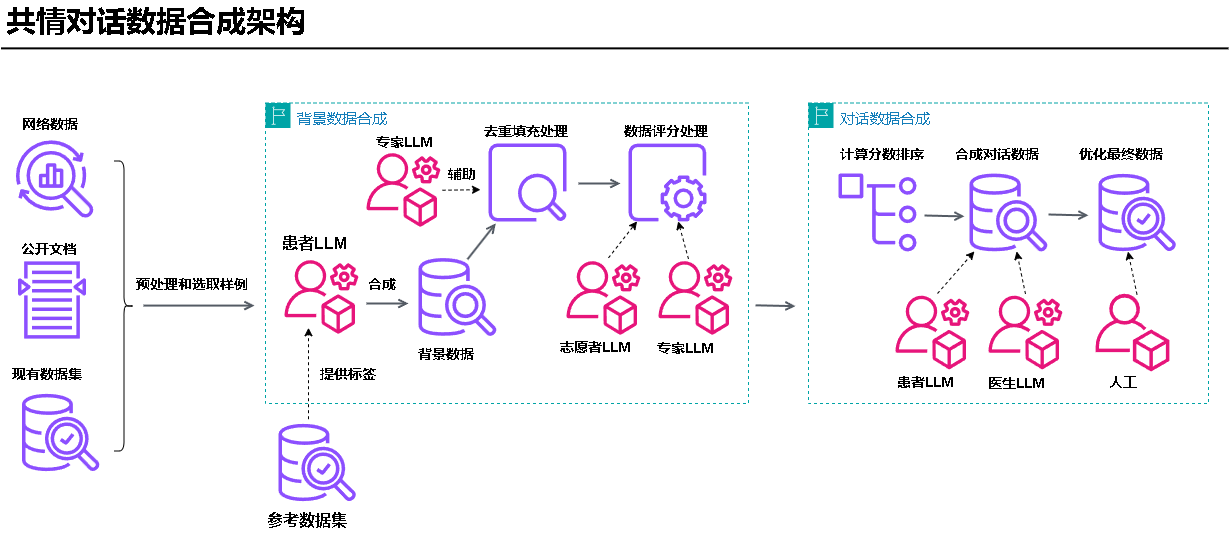

The diagram above was exported from draw.io. Its source (the exported page's mxGraphModel, read from the mxfile embedded in the PNG):
<mxGraphModel dx="1305" dy="718" grid="1" gridSize="10" guides="1" tooltips="1" connect="1" arrows="1" fold="1" page="1" pageScale="1" pageWidth="1169" pageHeight="827" math="0" shadow="0">
  <root>
    <mxCell id="0" />
    <mxCell id="1" parent="0" />
    <mxCell id="-QjtrjUzRDEMRZ5MF8oH-47" value="共情对话数据合成架构" style="text;html=1;resizable=0;points=[];autosize=1;align=left;verticalAlign=top;spacingTop=-4;fontSize=30;fontStyle=1" parent="1" vertex="1">
      <mxGeometry x="56.5" y="96.5" width="330" height="40" as="geometry" />
    </mxCell>
    <mxCell id="SCVMTBWpLvtzJIhz15lM-1" value="" style="line;strokeWidth=2;html=1;fontSize=14;" parent="1" vertex="1">
      <mxGeometry x="52.5" y="139.5" width="1227.5" height="10.73" as="geometry" />
    </mxCell>
    <mxCell id="SCVMTBWpLvtzJIhz15lM-2" value="&lt;span&gt;网络数据&lt;/span&gt;" style="text;html=1;resizable=0;points=[];autosize=1;align=left;verticalAlign=top;spacingTop=-4;fontSize=14;fontStyle=1" parent="1" vertex="1">
      <mxGeometry x="72.5" y="210" width="80" height="20" as="geometry" />
    </mxCell>
    <mxCell id="SCVMTBWpLvtzJIhz15lM-23" value="" style="shape=curlyBracket;whiteSpace=wrap;html=1;rounded=1;fontSize=14;flipH=1;" parent="1" vertex="1">
      <mxGeometry x="165.5" y="257.5" width="20" height="290" as="geometry" />
    </mxCell>
    <mxCell id="Duc4K9M7gjFmPuZsD6SS-3" value="&lt;font style=&quot;font-size: 15px;&quot;&gt;背景数据合成&lt;/font&gt;" style="points=[[0,0],[0.25,0],[0.5,0],[0.75,0],[1,0],[1,0.25],[1,0.5],[1,0.75],[1,1],[0.75,1],[0.5,1],[0.25,1],[0,1],[0,0.75],[0,0.5],[0,0.25]];outlineConnect=0;gradientColor=none;html=1;whiteSpace=wrap;fontSize=12;fontStyle=0;container=1;pointerEvents=0;collapsible=0;recursiveResize=0;shape=mxgraph.aws4.group;grIcon=mxgraph.aws4.group_region;strokeColor=#00A4A6;fillColor=none;verticalAlign=top;align=left;spacingLeft=30;fontColor=#147EBA;dashed=1;" vertex="1" parent="1">
      <mxGeometry x="317" y="199.5" width="483" height="300.5" as="geometry" />
    </mxCell>
    <mxCell id="Duc4K9M7gjFmPuZsD6SS-17" value="" style="sketch=0;outlineConnect=0;fontColor=#232F3E;gradientColor=none;fillColor=#E7157B;strokeColor=none;dashed=0;verticalLabelPosition=bottom;verticalAlign=top;align=center;html=1;fontSize=12;fontStyle=0;aspect=fixed;pointerEvents=1;shape=mxgraph.aws4.organizations_management_account;" vertex="1" parent="Duc4K9M7gjFmPuZsD6SS-3">
      <mxGeometry x="19" y="155" width="74" height="78" as="geometry" />
    </mxCell>
    <mxCell id="Duc4K9M7gjFmPuZsD6SS-22" value="" style="edgeStyle=none;orthogonalLoop=1;jettySize=auto;html=1;rounded=0;dashed=1;" edge="1" parent="Duc4K9M7gjFmPuZsD6SS-3">
      <mxGeometry width="100" relative="1" as="geometry">
        <mxPoint x="43.00000000000004" y="316.21000000000004" as="sourcePoint" />
        <mxPoint x="43.00000000000004" y="224.79000000000002" as="targetPoint" />
        <Array as="points" />
      </mxGeometry>
    </mxCell>
    <mxCell id="SCVMTBWpLvtzJIhz15lM-21" value="患者LLM" style="text;html=1;resizable=0;points=[];autosize=1;align=left;verticalAlign=top;spacingTop=-4;fontSize=16;fontStyle=1" parent="Duc4K9M7gjFmPuZsD6SS-3" vertex="1">
      <mxGeometry x="15" y="128" width="90" height="30" as="geometry" />
    </mxCell>
    <mxCell id="Duc4K9M7gjFmPuZsD6SS-24" value="&lt;span&gt;提供标签&lt;/span&gt;" style="text;html=1;resizable=0;points=[];autosize=1;align=left;verticalAlign=top;spacingTop=-4;fontSize=14;fontStyle=1" vertex="1" parent="Duc4K9M7gjFmPuZsD6SS-3">
      <mxGeometry x="53" y="260.5" width="80" height="20" as="geometry" />
    </mxCell>
    <mxCell id="Duc4K9M7gjFmPuZsD6SS-25" value="" style="edgeStyle=orthogonalEdgeStyle;html=1;endArrow=open;elbow=vertical;startArrow=none;endFill=0;strokeColor=#545B64;rounded=0;fontSize=14;strokeWidth=2;" edge="1" parent="Duc4K9M7gjFmPuZsD6SS-3">
      <mxGeometry x="-0.037" y="20" width="100" relative="1" as="geometry">
        <mxPoint x="101" y="200.5" as="sourcePoint" />
        <mxPoint x="143" y="200.5" as="targetPoint" />
        <mxPoint as="offset" />
      </mxGeometry>
    </mxCell>
    <mxCell id="Duc4K9M7gjFmPuZsD6SS-26" value="" style="sketch=0;outlineConnect=0;fontColor=#232F3E;gradientColor=none;fillColor=#8C4FFF;strokeColor=none;dashed=0;verticalLabelPosition=bottom;verticalAlign=top;align=center;html=1;fontSize=12;fontStyle=0;aspect=fixed;pointerEvents=1;shape=mxgraph.aws4.redshift_query_editor_v20_light;" vertex="1" parent="Duc4K9M7gjFmPuZsD6SS-3">
      <mxGeometry x="153" y="155" width="78" height="78" as="geometry" />
    </mxCell>
    <mxCell id="Duc4K9M7gjFmPuZsD6SS-27" value="&lt;span&gt;合成&lt;/span&gt;" style="text;html=1;resizable=0;points=[];autosize=1;align=left;verticalAlign=top;spacingTop=-4;fontSize=14;fontStyle=1" vertex="1" parent="Duc4K9M7gjFmPuZsD6SS-3">
      <mxGeometry x="101" y="170.5" width="50" height="20" as="geometry" />
    </mxCell>
    <mxCell id="Duc4K9M7gjFmPuZsD6SS-28" value="" style="sketch=0;outlineConnect=0;fontColor=#232F3E;gradientColor=none;fillColor=#8C4FFF;strokeColor=none;dashed=0;verticalLabelPosition=bottom;verticalAlign=top;align=center;html=1;fontSize=12;fontStyle=0;aspect=fixed;pointerEvents=1;shape=mxgraph.aws4.opensearch_service_data_node;" vertex="1" parent="Duc4K9M7gjFmPuZsD6SS-3">
      <mxGeometry x="223" y="40.5" width="78" height="78" as="geometry" />
    </mxCell>
    <mxCell id="Duc4K9M7gjFmPuZsD6SS-29" value="" style="sketch=0;outlineConnect=0;fontColor=#232F3E;gradientColor=none;fillColor=#8C4FFF;strokeColor=none;dashed=0;verticalLabelPosition=bottom;verticalAlign=top;align=center;html=1;fontSize=12;fontStyle=0;aspect=fixed;pointerEvents=1;shape=mxgraph.aws4.opensearch_service_cluster_administrator_node;" vertex="1" parent="Duc4K9M7gjFmPuZsD6SS-3">
      <mxGeometry x="363" y="40.5" width="78" height="78" as="geometry" />
    </mxCell>
    <mxCell id="Duc4K9M7gjFmPuZsD6SS-30" value="" style="html=1;endArrow=open;elbow=vertical;startArrow=none;endFill=0;strokeColor=#545B64;rounded=0;fontSize=14;strokeWidth=2;" edge="1" parent="Duc4K9M7gjFmPuZsD6SS-3">
      <mxGeometry x="-0.037" y="20" width="100" relative="1" as="geometry">
        <mxPoint x="202" y="156.31" as="sourcePoint" />
        <mxPoint x="230.2434779595667" y="120.49822735330213" as="targetPoint" />
        <mxPoint as="offset" />
      </mxGeometry>
    </mxCell>
    <mxCell id="Duc4K9M7gjFmPuZsD6SS-31" value="" style="sketch=0;outlineConnect=0;fontColor=#232F3E;gradientColor=none;fillColor=#E7157B;strokeColor=none;dashed=0;verticalLabelPosition=bottom;verticalAlign=top;align=center;html=1;fontSize=12;fontStyle=0;aspect=fixed;pointerEvents=1;shape=mxgraph.aws4.organizations_management_account;" vertex="1" parent="Duc4K9M7gjFmPuZsD6SS-3">
      <mxGeometry x="301" y="156" width="74" height="78" as="geometry" />
    </mxCell>
    <mxCell id="Duc4K9M7gjFmPuZsD6SS-33" value="" style="sketch=0;outlineConnect=0;fontColor=#232F3E;gradientColor=none;fillColor=#E7157B;strokeColor=none;dashed=0;verticalLabelPosition=bottom;verticalAlign=top;align=center;html=1;fontSize=12;fontStyle=0;aspect=fixed;pointerEvents=1;shape=mxgraph.aws4.organizations_management_account;" vertex="1" parent="Duc4K9M7gjFmPuZsD6SS-3">
      <mxGeometry x="393" y="156" width="74" height="78" as="geometry" />
    </mxCell>
    <mxCell id="Duc4K9M7gjFmPuZsD6SS-34" value="" style="sketch=0;outlineConnect=0;fontColor=#232F3E;gradientColor=none;fillColor=#E7157B;strokeColor=none;dashed=0;verticalLabelPosition=bottom;verticalAlign=top;align=center;html=1;fontSize=12;fontStyle=0;aspect=fixed;pointerEvents=1;shape=mxgraph.aws4.organizations_management_account;" vertex="1" parent="Duc4K9M7gjFmPuZsD6SS-3">
      <mxGeometry x="101" y="48" width="74" height="78" as="geometry" />
    </mxCell>
    <mxCell id="Duc4K9M7gjFmPuZsD6SS-35" value="&lt;span&gt;专家LLM&lt;/span&gt;" style="text;html=1;resizable=0;points=[];autosize=1;align=left;verticalAlign=top;spacingTop=-4;fontSize=14;fontStyle=1" vertex="1" parent="Duc4K9M7gjFmPuZsD6SS-3">
      <mxGeometry x="109" y="28" width="80" height="20" as="geometry" />
    </mxCell>
    <mxCell id="Duc4K9M7gjFmPuZsD6SS-36" value="" style="edgeStyle=none;orthogonalLoop=1;jettySize=auto;html=1;rounded=0;dashed=1;" edge="1" parent="Duc4K9M7gjFmPuZsD6SS-3">
      <mxGeometry width="100" relative="1" as="geometry">
        <mxPoint x="177" y="87.2400000000001" as="sourcePoint" />
        <mxPoint x="215" y="86.66" as="targetPoint" />
        <Array as="points" />
      </mxGeometry>
    </mxCell>
    <mxCell id="Duc4K9M7gjFmPuZsD6SS-37" value="&lt;span&gt;辅助&lt;/span&gt;" style="text;html=1;resizable=0;points=[];autosize=1;align=left;verticalAlign=top;spacingTop=-4;fontSize=14;fontStyle=1" vertex="1" parent="Duc4K9M7gjFmPuZsD6SS-3">
      <mxGeometry x="181" y="60.5" width="50" height="20" as="geometry" />
    </mxCell>
    <mxCell id="Duc4K9M7gjFmPuZsD6SS-38" value="&lt;span&gt;去重填充处理&lt;/span&gt;" style="text;html=1;resizable=0;points=[];autosize=1;align=left;verticalAlign=top;spacingTop=-4;fontSize=14;fontStyle=1" vertex="1" parent="Duc4K9M7gjFmPuZsD6SS-3">
      <mxGeometry x="217" y="17.5" width="110" height="20" as="geometry" />
    </mxCell>
    <mxCell id="Duc4K9M7gjFmPuZsD6SS-40" value="" style="edgeStyle=orthogonalEdgeStyle;html=1;endArrow=open;elbow=vertical;startArrow=none;endFill=0;strokeColor=#545B64;rounded=0;fontSize=14;strokeWidth=2;" edge="1" parent="Duc4K9M7gjFmPuZsD6SS-3">
      <mxGeometry x="-0.037" y="20" width="100" relative="1" as="geometry">
        <mxPoint x="313" y="80.5" as="sourcePoint" />
        <mxPoint x="355" y="80.5" as="targetPoint" />
        <mxPoint as="offset" />
      </mxGeometry>
    </mxCell>
    <mxCell id="Duc4K9M7gjFmPuZsD6SS-41" value="" style="edgeStyle=none;orthogonalLoop=1;jettySize=auto;html=1;rounded=0;dashed=1;" edge="1" parent="Duc4K9M7gjFmPuZsD6SS-3" target="Duc4K9M7gjFmPuZsD6SS-29">
      <mxGeometry width="100" relative="1" as="geometry">
        <mxPoint x="343" y="154.8900000000001" as="sourcePoint" />
        <mxPoint x="381" y="154.30999999999995" as="targetPoint" />
        <Array as="points" />
      </mxGeometry>
    </mxCell>
    <mxCell id="Duc4K9M7gjFmPuZsD6SS-42" value="" style="edgeStyle=none;orthogonalLoop=1;jettySize=auto;html=1;rounded=0;dashed=1;" edge="1" parent="Duc4K9M7gjFmPuZsD6SS-3" target="Duc4K9M7gjFmPuZsD6SS-29">
      <mxGeometry width="100" relative="1" as="geometry">
        <mxPoint x="423" y="156.0000000000001" as="sourcePoint" />
        <mxPoint x="452" y="119.11000000000001" as="targetPoint" />
        <Array as="points" />
      </mxGeometry>
    </mxCell>
    <mxCell id="Duc4K9M7gjFmPuZsD6SS-43" value="&lt;span&gt;志愿者LLM&lt;/span&gt;" style="text;html=1;resizable=0;points=[];autosize=1;align=left;verticalAlign=top;spacingTop=-4;fontSize=14;fontStyle=1" vertex="1" parent="Duc4K9M7gjFmPuZsD6SS-3">
      <mxGeometry x="293" y="233.5" width="90" height="20" as="geometry" />
    </mxCell>
    <mxCell id="Duc4K9M7gjFmPuZsD6SS-44" value="&lt;span&gt;专家LLM&lt;/span&gt;" style="text;html=1;resizable=0;points=[];autosize=1;align=left;verticalAlign=top;spacingTop=-4;fontSize=14;fontStyle=1" vertex="1" parent="Duc4K9M7gjFmPuZsD6SS-3">
      <mxGeometry x="390" y="234" width="80" height="20" as="geometry" />
    </mxCell>
    <mxCell id="Duc4K9M7gjFmPuZsD6SS-45" value="数据评分处理" style="text;html=1;resizable=0;points=[];autosize=1;align=left;verticalAlign=top;spacingTop=-4;fontSize=14;fontStyle=1" vertex="1" parent="Duc4K9M7gjFmPuZsD6SS-3">
      <mxGeometry x="357" y="17.5" width="110" height="20" as="geometry" />
    </mxCell>
    <mxCell id="Duc4K9M7gjFmPuZsD6SS-66" value="&lt;span&gt;背景数据&lt;/span&gt;" style="text;html=1;resizable=0;points=[];autosize=1;align=left;verticalAlign=top;spacingTop=-4;fontSize=14;fontStyle=1" vertex="1" parent="Duc4K9M7gjFmPuZsD6SS-3">
      <mxGeometry x="151" y="240.5" width="80" height="20" as="geometry" />
    </mxCell>
    <mxCell id="Duc4K9M7gjFmPuZsD6SS-7" value="" style="sketch=0;outlineConnect=0;fontColor=#232F3E;gradientColor=none;fillColor=#8C4FFF;strokeColor=none;dashed=0;verticalLabelPosition=bottom;verticalAlign=top;align=center;html=1;fontSize=12;fontStyle=0;aspect=fixed;pointerEvents=1;shape=mxgraph.aws4.search_documents;" vertex="1" parent="1">
      <mxGeometry x="69.5" y="357.5" width="68" height="78" as="geometry" />
    </mxCell>
    <mxCell id="Duc4K9M7gjFmPuZsD6SS-8" value="" style="sketch=0;outlineConnect=0;fontColor=#232F3E;gradientColor=none;fillColor=#8C4FFF;strokeColor=none;dashed=0;verticalLabelPosition=bottom;verticalAlign=top;align=center;html=1;fontSize=12;fontStyle=0;aspect=fixed;pointerEvents=1;shape=mxgraph.aws4.aws_glue_data_quality;" vertex="1" parent="1">
      <mxGeometry x="73.5" y="490" width="78" height="78" as="geometry" />
    </mxCell>
    <mxCell id="Duc4K9M7gjFmPuZsD6SS-9" value="" style="sketch=0;outlineConnect=0;fontColor=#232F3E;gradientColor=none;fillColor=#8C4FFF;strokeColor=none;dashed=0;verticalLabelPosition=bottom;verticalAlign=top;align=center;html=1;fontSize=12;fontStyle=0;aspect=fixed;pointerEvents=1;shape=mxgraph.aws4.opensearch_observability;" vertex="1" parent="1">
      <mxGeometry x="67.5" y="236.5" width="78" height="78" as="geometry" />
    </mxCell>
    <mxCell id="Duc4K9M7gjFmPuZsD6SS-10" value="&lt;span&gt;公开文档&lt;/span&gt;" style="text;html=1;resizable=0;points=[];autosize=1;align=left;verticalAlign=top;spacingTop=-4;fontSize=14;fontStyle=1" vertex="1" parent="1">
      <mxGeometry x="71.5" y="334.5" width="80" height="20" as="geometry" />
    </mxCell>
    <mxCell id="Duc4K9M7gjFmPuZsD6SS-11" value="&lt;span&gt;现有数据集&lt;/span&gt;" style="text;html=1;resizable=0;points=[];autosize=1;align=left;verticalAlign=top;spacingTop=-4;fontSize=14;fontStyle=1" vertex="1" parent="1">
      <mxGeometry x="62.5" y="460" width="100" height="20" as="geometry" />
    </mxCell>
    <mxCell id="Duc4K9M7gjFmPuZsD6SS-14" value="&lt;font style=&quot;font-size: 15px;&quot;&gt;对话数据合成&lt;/font&gt;" style="points=[[0,0],[0.25,0],[0.5,0],[0.75,0],[1,0],[1,0.25],[1,0.5],[1,0.75],[1,1],[0.75,1],[0.5,1],[0.25,1],[0,1],[0,0.75],[0,0.5],[0,0.25]];outlineConnect=0;gradientColor=none;html=1;whiteSpace=wrap;fontSize=12;fontStyle=0;container=1;pointerEvents=0;collapsible=0;recursiveResize=0;shape=mxgraph.aws4.group;grIcon=mxgraph.aws4.group_region;strokeColor=#00A4A6;fillColor=none;verticalAlign=top;align=left;spacingLeft=30;fontColor=#147EBA;dashed=1;" vertex="1" parent="1">
      <mxGeometry x="860" y="199.5" width="400" height="300.5" as="geometry" />
    </mxCell>
    <mxCell id="Duc4K9M7gjFmPuZsD6SS-47" value="" style="sketch=0;outlineConnect=0;fontColor=#232F3E;gradientColor=none;fillColor=#8C4FFF;strokeColor=none;dashed=0;verticalLabelPosition=bottom;verticalAlign=top;align=center;html=1;fontSize=12;fontStyle=0;aspect=fixed;pointerEvents=1;shape=mxgraph.aws4.opensearch_service_traces;" vertex="1" parent="Duc4K9M7gjFmPuZsD6SS-14">
      <mxGeometry x="30" y="70.5" width="78" height="78" as="geometry" />
    </mxCell>
    <mxCell id="Duc4K9M7gjFmPuZsD6SS-48" value="" style="sketch=0;outlineConnect=0;fontColor=#232F3E;gradientColor=none;fillColor=#E7157B;strokeColor=none;dashed=0;verticalLabelPosition=bottom;verticalAlign=top;align=center;html=1;fontSize=12;fontStyle=0;aspect=fixed;pointerEvents=1;shape=mxgraph.aws4.organizations_management_account;" vertex="1" parent="Duc4K9M7gjFmPuZsD6SS-14">
      <mxGeometry x="87" y="190.5" width="74" height="78" as="geometry" />
    </mxCell>
    <mxCell id="Duc4K9M7gjFmPuZsD6SS-52" value="" style="sketch=0;outlineConnect=0;fontColor=#232F3E;gradientColor=none;fillColor=#E7157B;strokeColor=none;dashed=0;verticalLabelPosition=bottom;verticalAlign=top;align=center;html=1;fontSize=12;fontStyle=0;aspect=fixed;pointerEvents=1;shape=mxgraph.aws4.organizations_management_account;" vertex="1" parent="Duc4K9M7gjFmPuZsD6SS-14">
      <mxGeometry x="180" y="190.5" width="74" height="78" as="geometry" />
    </mxCell>
    <mxCell id="Duc4K9M7gjFmPuZsD6SS-53" value="" style="sketch=0;outlineConnect=0;fontColor=#232F3E;gradientColor=none;fillColor=#8C4FFF;strokeColor=none;dashed=0;verticalLabelPosition=bottom;verticalAlign=top;align=center;html=1;fontSize=12;fontStyle=0;aspect=fixed;pointerEvents=1;shape=mxgraph.aws4.redshift_query_editor_v20_light;" vertex="1" parent="Duc4K9M7gjFmPuZsD6SS-14">
      <mxGeometry x="161" y="70.5" width="78" height="78" as="geometry" />
    </mxCell>
    <mxCell id="Duc4K9M7gjFmPuZsD6SS-54" value="" style="sketch=0;outlineConnect=0;fontColor=#232F3E;gradientColor=none;fillColor=#8C4FFF;strokeColor=none;dashed=0;verticalLabelPosition=bottom;verticalAlign=top;align=center;html=1;fontSize=12;fontStyle=0;aspect=fixed;pointerEvents=1;shape=mxgraph.aws4.aws_glue_data_quality;" vertex="1" parent="Duc4K9M7gjFmPuZsD6SS-14">
      <mxGeometry x="290" y="70.5" width="78" height="78" as="geometry" />
    </mxCell>
    <mxCell id="Duc4K9M7gjFmPuZsD6SS-18" value="" style="sketch=0;outlineConnect=0;fontColor=#232F3E;gradientColor=none;fillColor=#E7157B;strokeColor=none;dashed=0;verticalLabelPosition=bottom;verticalAlign=top;align=center;html=1;fontSize=12;fontStyle=0;aspect=fixed;pointerEvents=1;shape=mxgraph.aws4.organizations_account;" vertex="1" parent="Duc4K9M7gjFmPuZsD6SS-14">
      <mxGeometry x="287" y="190.5" width="74" height="78" as="geometry" />
    </mxCell>
    <mxCell id="Duc4K9M7gjFmPuZsD6SS-55" value="&lt;span&gt;患者LLM&lt;/span&gt;" style="text;html=1;resizable=0;points=[];autosize=1;align=left;verticalAlign=top;spacingTop=-4;fontSize=14;fontStyle=1" vertex="1" parent="Duc4K9M7gjFmPuZsD6SS-14">
      <mxGeometry x="87" y="268.5" width="80" height="20" as="geometry" />
    </mxCell>
    <mxCell id="Duc4K9M7gjFmPuZsD6SS-56" value="&lt;span&gt;医生LLM&lt;/span&gt;" style="text;html=1;resizable=0;points=[];autosize=1;align=left;verticalAlign=top;spacingTop=-4;fontSize=14;fontStyle=1" vertex="1" parent="Duc4K9M7gjFmPuZsD6SS-14">
      <mxGeometry x="178" y="269.5" width="80" height="20" as="geometry" />
    </mxCell>
    <mxCell id="Duc4K9M7gjFmPuZsD6SS-57" value="&lt;span&gt;人工&lt;/span&gt;" style="text;html=1;resizable=0;points=[];autosize=1;align=left;verticalAlign=top;spacingTop=-4;fontSize=14;fontStyle=1" vertex="1" parent="Duc4K9M7gjFmPuZsD6SS-14">
      <mxGeometry x="299" y="268.5" width="50" height="20" as="geometry" />
    </mxCell>
    <mxCell id="Duc4K9M7gjFmPuZsD6SS-58" value="" style="edgeStyle=orthogonalEdgeStyle;html=1;endArrow=open;elbow=vertical;startArrow=none;endFill=0;strokeColor=#545B64;rounded=0;fontSize=14;strokeWidth=2;" edge="1" parent="Duc4K9M7gjFmPuZsD6SS-14">
      <mxGeometry x="-0.037" y="20" width="100" relative="1" as="geometry">
        <mxPoint x="116" y="112.49999999999994" as="sourcePoint" />
        <mxPoint x="156" y="113.32999999999998" as="targetPoint" />
        <mxPoint as="offset" />
      </mxGeometry>
    </mxCell>
    <mxCell id="Duc4K9M7gjFmPuZsD6SS-59" value="" style="edgeStyle=orthogonalEdgeStyle;html=1;endArrow=open;elbow=vertical;startArrow=none;endFill=0;strokeColor=#545B64;rounded=0;fontSize=14;strokeWidth=2;" edge="1" parent="Duc4K9M7gjFmPuZsD6SS-14">
      <mxGeometry x="-0.037" y="20" width="100" relative="1" as="geometry">
        <mxPoint x="240" y="111.49999999999994" as="sourcePoint" />
        <mxPoint x="280" y="112.32999999999998" as="targetPoint" />
        <mxPoint as="offset" />
      </mxGeometry>
    </mxCell>
    <mxCell id="Duc4K9M7gjFmPuZsD6SS-60" value="计算分数排序" style="text;html=1;resizable=0;points=[];autosize=1;align=left;verticalAlign=top;spacingTop=-4;fontSize=14;fontStyle=1" vertex="1" parent="Duc4K9M7gjFmPuZsD6SS-14">
      <mxGeometry x="30" y="40.5" width="110" height="20" as="geometry" />
    </mxCell>
    <mxCell id="Duc4K9M7gjFmPuZsD6SS-61" value="合成对话数据" style="text;html=1;resizable=0;points=[];autosize=1;align=left;verticalAlign=top;spacingTop=-4;fontSize=14;fontStyle=1" vertex="1" parent="Duc4K9M7gjFmPuZsD6SS-14">
      <mxGeometry x="145" y="40.5" width="110" height="20" as="geometry" />
    </mxCell>
    <mxCell id="Duc4K9M7gjFmPuZsD6SS-62" value="优化最终数据" style="text;html=1;resizable=0;points=[];autosize=1;align=left;verticalAlign=top;spacingTop=-4;fontSize=14;fontStyle=1" vertex="1" parent="Duc4K9M7gjFmPuZsD6SS-14">
      <mxGeometry x="269" y="40.5" width="110" height="20" as="geometry" />
    </mxCell>
    <mxCell id="Duc4K9M7gjFmPuZsD6SS-63" value="" style="edgeStyle=none;orthogonalLoop=1;jettySize=auto;html=1;rounded=0;dashed=1;" edge="1" parent="Duc4K9M7gjFmPuZsD6SS-14" target="Duc4K9M7gjFmPuZsD6SS-53">
      <mxGeometry width="100" relative="1" as="geometry">
        <mxPoint x="129" y="190.5000000000001" as="sourcePoint" />
        <mxPoint x="119" y="152.5" as="targetPoint" />
        <Array as="points" />
      </mxGeometry>
    </mxCell>
    <mxCell id="Duc4K9M7gjFmPuZsD6SS-64" value="" style="edgeStyle=none;orthogonalLoop=1;jettySize=auto;html=1;rounded=0;dashed=1;" edge="1" parent="Duc4K9M7gjFmPuZsD6SS-14" target="Duc4K9M7gjFmPuZsD6SS-53">
      <mxGeometry width="100" relative="1" as="geometry">
        <mxPoint x="217" y="191.0000000000001" as="sourcePoint" />
        <mxPoint x="254" y="148.5" as="targetPoint" />
        <Array as="points" />
      </mxGeometry>
    </mxCell>
    <mxCell id="Duc4K9M7gjFmPuZsD6SS-65" value="" style="edgeStyle=none;orthogonalLoop=1;jettySize=auto;html=1;rounded=0;dashed=1;" edge="1" parent="Duc4K9M7gjFmPuZsD6SS-14">
      <mxGeometry width="100" relative="1" as="geometry">
        <mxPoint x="328.5" y="191.5000000000001" as="sourcePoint" />
        <mxPoint x="319.5" y="148.5" as="targetPoint" />
        <Array as="points" />
      </mxGeometry>
    </mxCell>
    <mxCell id="Duc4K9M7gjFmPuZsD6SS-16" value="&lt;span&gt;预处理和选取样例&lt;/span&gt;" style="text;html=1;resizable=0;points=[];autosize=1;align=left;verticalAlign=top;spacingTop=-4;fontSize=14;fontStyle=1" vertex="1" parent="1">
      <mxGeometry x="185.5" y="370" width="140" height="20" as="geometry" />
    </mxCell>
    <mxCell id="Duc4K9M7gjFmPuZsD6SS-19" value="" style="sketch=0;outlineConnect=0;fontColor=#232F3E;gradientColor=none;fillColor=#8C4FFF;strokeColor=none;dashed=0;verticalLabelPosition=bottom;verticalAlign=top;align=center;html=1;fontSize=12;fontStyle=0;aspect=fixed;pointerEvents=1;shape=mxgraph.aws4.aws_glue_data_quality;" vertex="1" parent="1">
      <mxGeometry x="330" y="520" width="78" height="78" as="geometry" />
    </mxCell>
    <mxCell id="Duc4K9M7gjFmPuZsD6SS-20" value="" style="edgeStyle=orthogonalEdgeStyle;html=1;endArrow=open;elbow=vertical;startArrow=none;endFill=0;strokeColor=#545B64;rounded=0;fontSize=14;strokeWidth=2;" edge="1" parent="1">
      <mxGeometry x="-0.037" y="20" width="100" relative="1" as="geometry">
        <mxPoint x="195" y="402.08" as="sourcePoint" />
        <mxPoint x="306" y="402.08" as="targetPoint" />
        <mxPoint as="offset" />
      </mxGeometry>
    </mxCell>
    <mxCell id="Duc4K9M7gjFmPuZsD6SS-23" value="参考数据集" style="text;html=1;resizable=0;points=[];autosize=1;align=left;verticalAlign=top;spacingTop=-4;fontSize=16;fontStyle=1" vertex="1" parent="1">
      <mxGeometry x="317" y="605" width="100" height="30" as="geometry" />
    </mxCell>
    <mxCell id="Duc4K9M7gjFmPuZsD6SS-46" value="" style="edgeStyle=orthogonalEdgeStyle;html=1;endArrow=open;elbow=vertical;startArrow=none;endFill=0;strokeColor=#545B64;rounded=0;fontSize=14;strokeWidth=2;" edge="1" parent="1">
      <mxGeometry x="-0.037" y="20" width="100" relative="1" as="geometry">
        <mxPoint x="807" y="401.8299999999999" as="sourcePoint" />
        <mxPoint x="847" y="402.65999999999997" as="targetPoint" />
        <mxPoint as="offset" />
      </mxGeometry>
    </mxCell>
  </root>
</mxGraphModel>